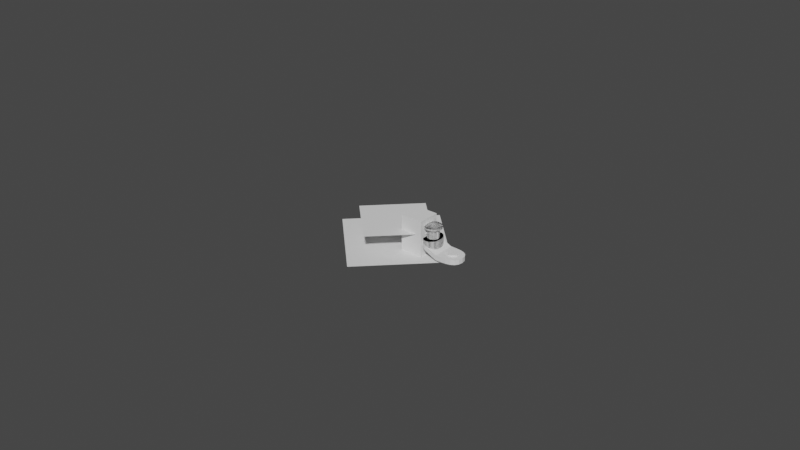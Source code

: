 # Source: stack.blend  (saved by Blender 3.4.6; exported with 4.5.12 LTS)
import bpy
from mathutils import Matrix  # noqa: F401  (used for matrix-valued properties, if any)

bpy.ops.wm.read_factory_settings(use_empty=True)
scene = bpy.context.scene
scene.name = 'Scene'

# ---- collections
col_collection = bpy.data.collections.new('Collection'); scene.collection.children.link(col_collection)

# ---- node groups
ng_auto_smooth = bpy.data.node_groups.new('Auto Smooth', 'GeometryNodeTree')
_s = ng_auto_smooth.interface.new_socket(name='Geometry', in_out='OUTPUT', socket_type='NodeSocketGeometry')
_s = ng_auto_smooth.interface.new_socket(name='Geometry', in_out='INPUT', socket_type='NodeSocketGeometry')
_s = ng_auto_smooth.interface.new_socket(name='Angle', in_out='INPUT', socket_type='NodeSocketFloat')
_s.subtype = 'ANGLE'
_s.min_value = 0.0
_s.max_value = 3.142
ng_auto_smooth.is_modifier = True
_N = ng_auto_smooth.nodes; _L = ng_auto_smooth.links
n0 = _N.new('NodeGroupOutput'); n0.name = 'Group Output'; n0.location = (480, -100)
n1 = _N.new('NodeGroupInput'); n1.name = 'Group Input'; n1.location = (-420, -300)
n2 = _N.new('NodeGroupInput'); n2.name = 'Group Input.001'; n2.location = (-60, -100)
n3 = _N.new('GeometryNodeSetShadeSmooth'); n3.name = 'Set Shade Smooth'; n3.location = (120, -100)
n3.domain = 'EDGE'
n4 = _N.new('GeometryNodeSetShadeSmooth'); n4.name = 'Set Shade Smooth.001'; n4.location = (300, -100)
n5 = _N.new('GeometryNodeInputMeshEdgeAngle'); n5.name = 'Edge Angle'; n5.location = (-420, -220)
n6 = _N.new('GeometryNodeInputEdgeSmooth'); n6.name = 'Is Edge Smooth'; n6.location = (-60, -160)
n7 = _N.new('GeometryNodeInputShadeSmooth'); n7.name = 'Is Face Smooth'; n7.location = (-240, -340)
n8 = _N.new('FunctionNodeBooleanMath'); n8.name = 'Boolean Math'; n8.location = (-60, -220)
n9 = _N.new('FunctionNodeCompare'); n9.name = 'Compare'; n9.location = (-240, -180)
n9.operation = 'LESS_EQUAL'
_L.new(n5.outputs[0], n9.inputs[0])
_L.new(n4.outputs[0], n0.inputs[0])
_L.new(n1.outputs[1], n9.inputs[1])
_L.new(n9.outputs[0], n8.inputs[0])
_L.new(n7.outputs[0], n8.inputs[1])
_L.new(n2.outputs[0], n3.inputs[0])
_L.new(n6.outputs[0], n3.inputs[1])
_L.new(n3.outputs[0], n4.inputs[0])
_L.new(n8.outputs[0], n3.inputs[2])
n0.is_active_output = True

# ---- world
world_world = bpy.data.worlds.new('World'); scene.world = world_world
world_world.use_nodes = True; world_world.node_tree.nodes.clear()
_N = world_world.node_tree.nodes; _L = world_world.node_tree.links
n0 = _N.new('ShaderNodeOutputWorld'); n0.name = 'World Output'; n0.location = (300, 300)
n1 = _N.new('ShaderNodeBackground'); n1.name = 'Background'; n1.location = (10, 300)
n1.inputs[0].default_value = (0.05088, 0.05088, 0.05088, 1.0)
_L.new(n1.outputs[0], n0.inputs[0])
n0.is_active_output = True
world_world.color = (0.05088, 0.05088, 0.05088)
world_world.use_sun_shadow = False
world_world.sun_shadow_jitter_overblur = 0.0

# ---- meshes
me_plane = bpy.data.meshes.new('Plane')
me_plane.from_pydata([(-0.01, -0.01, 0.0), (0.01, -0.01, 0.0), (-0.01, 0.01, 0.0), (0.01, 0.01, 0.0)], [], [(0, 1, 3, 2)])
_uv = me_plane.uv_layers.new(name='UVMap')
_uv.uv.foreach_set('vector', [0.0, 0.0, 1.0, 0.0, 1.0, 1.0, 0.0, 1.0])
me_plane.update()
me_plane_001 = bpy.data.meshes.new('Plane.001')
me_plane_001.from_pydata([(-0.015, -0.015, 0.0), (0.015, -0.015, 0.0), (-0.015, 0.015, 0.0), (0.015, 0.015, 0.0)], [], [(0, 1, 3, 2)])
_uv = me_plane_001.uv_layers.new(name='UVMap')
_uv.uv.foreach_set('vector', [0.0, 0.0, 1.0, 0.0, 1.0, 1.0, 0.0, 1.0])
me_plane_001.update()
me_cylinder_001 = bpy.data.meshes.new('Cylinder.001')
me_cylinder_001.from_pydata([(0.0, 0.0015, -0.001428), (0.0, 0.0015, 0.001428), (0.0002926, 0.001471, -0.001428), (0.0002926, 0.001471, 0.001428), (0.000574, 0.001386, -0.001428), (0.000574, 0.001386, 0.001428), (0.0008334, 0.001247, -0.001428), (0.0008334, 0.001247, 0.001428), (0.001061, 0.001061, -0.001428), (0.001061, 0.001061, 0.001428), (0.001247, 0.0008334, -0.001428), (0.001247, 0.0008334, 0.001428), (0.001386, 0.000574, -0.001428), (0.001386, 0.000574, 0.001428), (0.001471, 0.0002926, -0.001428), (0.001471, 0.0002926, 0.001428), (0.0015, 0.0, -0.001428), (0.0015, 0.0, 0.001428), (0.001471, -0.0002926, -0.001428), (0.001471, -0.0002926, 0.001428), (0.001386, -0.000574, -0.001428), (0.001386, -0.000574, 0.001428), (0.001247, -0.0008334, -0.001428), (0.001247, -0.0008334, 0.001428), (0.001061, -0.001061, -0.001428), (0.001061, -0.001061, 0.001428), (0.0008334, -0.001247, -0.001428), (0.0008334, -0.001247, 0.001428), (0.000574, -0.001386, -0.001428), (0.000574, -0.001386, 0.001428), (0.0002926, -0.001471, -0.001428), (0.0002926, -0.001471, 0.001428), (0.0, -0.0015, -0.001428), (0.0, -0.0015, 0.001428), (-0.0002926, -0.001471, -0.001428), (-0.0002926, -0.001471, 0.001428), (-0.000574, -0.001386, -0.001428), (-0.000574, -0.001386, 0.001428), (-0.0008334, -0.001247, -0.001428), (-0.0008334, -0.001247, 0.001428), (-0.001061, -0.001061, -0.001428), (-0.001061, -0.001061, 0.001428), (-0.001247, -0.0008334, -0.001428), (-0.001247, -0.0008334, 0.001428), (-0.001386, -0.000574, -0.001428), (-0.001386, -0.000574, 0.001428), (-0.001471, -0.0002926, -0.001428), (-0.001471, -0.0002926, 0.001428), (-0.0015, 0.0, -0.001428), (-0.0015, 0.0, 0.001428), (-0.001471, 0.0002926, -0.001428), (-0.001471, 0.0002926, 0.001428), (-0.001386, 0.000574, -0.001428), (-0.001386, 0.000574, 0.001428), (-0.001247, 0.0008334, -0.001428), (-0.001247, 0.0008334, 0.001428), (-0.001061, 0.001061, -0.001428), (-0.001061, 0.001061, 0.001428), (-0.0008334, 0.001247, -0.001428), (-0.0008334, 0.001247, 0.001428), (-0.000574, 0.001386, -0.001428), (-0.000574, 0.001386, 0.001428), (-0.0002926, 0.001471, -0.001428), (-0.0002926, 0.001471, 0.001428)], [], [(0, 1, 3, 2), (2, 3, 5, 4), (4, 5, 7, 6), (6, 7, 9, 8), (8, 9, 11, 10), (10, 11, 13, 12), (12, 13, 15, 14), (14, 15, 17, 16), (16, 17, 19, 18), (18, 19, 21, 20), (20, 21, 23, 22), (22, 23, 25, 24), (24, 25, 27, 26), (26, 27, 29, 28), (28, 29, 31, 30), (30, 31, 33, 32), (32, 33, 35, 34), (34, 35, 37, 36), (36, 37, 39, 38), (38, 39, 41, 40), (40, 41, 43, 42), (42, 43, 45, 44), (44, 45, 47, 46), (46, 47, 49, 48), (48, 49, 51, 50), (50, 51, 53, 52), (52, 53, 55, 54), (54, 55, 57, 56), (56, 57, 59, 58), (58, 59, 61, 60), (3, 1, 63, 61, 59, 57, 55, 53, 51, 49, 47, 45, 43, 41, 39, 37, 35, 33, 31, 29, 27, 25, 23, 21, 19, 17, 15, 13, 11, 9, 7, 5), (60, 61, 63, 62), (62, 63, 1, 0), (0, 2, 4, 6, 8, 10, 12, 14, 16, 18, 20, 22, 24, 26, 28, 30, 32, 34, 36, 38, 40, 42, 44, 46, 48, 50, 52, 54, 56, 58, 60, 62)])
_uv = me_cylinder_001.uv_layers.new(name='UVMap')
_uv.uv.foreach_set('vector', [1.0, 0.5, 1.0, 1.0, 0.9688, 1.0, 0.9688, 0.5, 0.9688, 0.5, 0.9688, 1.0, 0.9375, 1.0, 0.9375, 0.5, 0.9375, 0.5, 0.9375, 1.0, 0.9062, 1.0, 0.9062, 0.5, 0.9062, 0.5, 0.9062, 1.0, 0.875, 1.0, 0.875, 0.5, 0.875, 0.5, 0.875, 1.0, 0.8438, 1.0, 0.8438, 0.5, 0.8438, 0.5, 0.8438, 1.0, 0.8125, 1.0, 0.8125, 0.5, 0.8125, 0.5, 0.8125, 1.0, 0.7812, 1.0, 0.7812, 0.5, 0.7812, 0.5, 0.7812, 1.0, 0.75, 1.0, 0.75, 0.5, 0.75, 0.5, 0.75, 1.0, 0.7188, 1.0, 0.7188, 0.5, 0.7188, 0.5, 0.7188, 1.0, 0.6875, 1.0, 0.6875, 0.5, 0.6875, 0.5, 0.6875, 1.0, 0.6562, 1.0, 0.6562, 0.5, 0.6562, 0.5, 0.6562, 1.0, 0.625, 1.0, 0.625, 0.5, 0.625, 0.5, 0.625, 1.0, 0.5938, 1.0, 0.5938, 0.5, 0.5938, 0.5, 0.5938, 1.0, 0.5625, 1.0, 0.5625, 0.5, 0.5625, 0.5, 0.5625, 1.0, 0.5312, 1.0, 0.5312, 0.5, 0.5312, 0.5, 0.5312, 1.0, 0.5, 1.0, 0.5, 0.5, 0.5, 0.5, 0.5, 1.0, 0.4688, 1.0, 0.4688, 0.5, 0.4688, 0.5, 0.4688, 1.0, 0.4375, 1.0, 0.4375, 0.5, 0.4375, 0.5, 0.4375, 1.0, 0.4062, 1.0, 0.4062, 0.5, 0.4062, 0.5, 0.4062, 1.0, 0.375, 1.0, 0.375, 0.5, 0.375, 0.5, 0.375, 1.0, 0.3438, 1.0, 0.3438, 0.5, 0.3438, 0.5, 0.3438, 1.0, 0.3125, 1.0, 0.3125, 0.5, 0.3125, 0.5, 0.3125, 1.0, 0.2812, 1.0, 0.2812, 0.5, 0.2812, 0.5, 0.2812, 1.0, 0.25, 1.0, 0.25, 0.5, 0.25, 0.5, 0.25, 1.0, 0.2188, 1.0, 0.2188, 0.5, 0.2188, 0.5, 0.2188, 1.0, 0.1875, 1.0, 0.1875, 0.5, 0.1875, 0.5, 0.1875, 1.0, 0.1562, 1.0, 0.1562, 0.5, 0.1562, 0.5, 0.1562, 1.0, 0.125, 1.0, 0.125, 0.5, 0.125, 0.5, 0.125, 1.0, 0.09375, 1.0, 0.09375, 0.5, 0.09375, 0.5, 0.09375, 1.0, 0.0625, 1.0, 0.0625, 0.5, 0.2968, 0.4854, 0.25, 0.49, 0.2032, 0.4854, 0.1582, 0.4717, 0.1167, 0.4496, 0.08029, 0.4197, 0.05045, 0.3833, 0.02827, 0.3418, 0.01461, 0.2968, 0.01, 0.25, 0.01461, 0.2032, 0.02827, 0.1582, 0.05045, 0.1167, 0.08029, 0.08029, 0.1167, 0.05045, 0.1582, 0.02827, 0.2032, 0.01461, 0.25, 0.01, 0.2968, 0.01461, 0.3418, 0.02827, 0.3833, 0.05045, 0.4197, 0.08029, 0.4496, 0.1167, 0.4717, 0.1582, 0.4854, 0.2032, 0.49, 0.25, 0.4854, 0.2968, 0.4717, 0.3418, 0.4496, 0.3833, 0.4197, 0.4197, 0.3833, 0.4496, 0.3418, 0.4717, 0.0625, 0.5, 0.0625, 1.0, 0.03125, 1.0, 0.03125, 0.5, 0.03125, 0.5, 0.03125, 1.0, 0.0, 1.0, 0.0, 0.5, 0.75, 0.49, 0.7968, 0.4854, 0.8418, 0.4717, 0.8833, 0.4496, 0.9197, 0.4197, 0.9496, 0.3833, 0.9717, 0.3418, 0.9854, 0.2968, 0.99, 0.25, 0.9854, 0.2032, 0.9717, 0.1582, 0.9496, 0.1167, 0.9197, 0.08029, 0.8833, 0.05045, 0.8418, 0.02827, 0.7968, 0.01461, 0.75, 0.01, 0.7032, 0.01461, 0.6582, 0.02827, 0.6167, 0.05045, 0.5803, 0.08029, 0.5504, 0.1167, 0.5283, 0.1582, 0.5146, 0.2032, 0.51, 0.25, 0.5146, 0.2968, 0.5283, 0.3418, 0.5504, 0.3833, 0.5803, 0.4197, 0.6167, 0.4496, 0.6582, 0.4717, 0.7032, 0.4854])
me_cylinder_001.update()
me_cylinder_002 = bpy.data.meshes.new('Cylinder.002')
me_cylinder_002.from_pydata([(0.0, 0.00135, 0.001682), (0.0, 0.001866, 0.007488), (0.0002634, 0.001324, 0.001682), (0.0003641, 0.00183, 0.007488), (0.0005166, 0.001247, 0.001682), (0.0007142, 0.001724, 0.007488), (0.00075, 0.001122, 0.001682), (0.001037, 0.001552, 0.007488), (0.0009546, 0.0009546, 0.001682), (0.00132, 0.00132, 0.007488), (0.001122, 0.00075, 0.001682), (0.001552, 0.001037, 0.007488), (0.001247, 0.0005166, 0.001682), (0.001724, 0.0007142, 0.007488), (0.001324, 0.0002634, 0.001682), (0.00183, 0.0003641, 0.007488), (0.00135, 0.0, 0.001682), (0.001866, 0.0, 0.007488), (0.001324, -0.0002634, 0.001682), (0.00183, -0.0003641, 0.007488), (0.001247, -0.0005166, 0.001682), (0.001724, -0.0007142, 0.007488), (0.001122, -0.00075, 0.001682), (0.001552, -0.001037, 0.007488), (0.0009546, -0.0009546, 0.00177), (0.00132, -0.00132, 0.007488), (0.00075, -0.001122, 0.001885), (0.001037, -0.001552, 0.007488), (0.0005166, -0.001247, 0.002007), (0.0007142, -0.001724, 0.007488), (0.0002634, -0.001324, 0.002135), (0.0003641, -0.00183, 0.007488), (0.0, -0.00135, 0.002264), (0.0, -0.001866, 0.007488), (-0.0002634, -0.001324, 0.00239), (-0.0003641, -0.00183, 0.007488), (-0.0005166, -0.001247, 0.002504), (-0.0007142, -0.001724, 0.007488), (-0.00075, -0.001122, 0.002589), (-0.001037, -0.001552, 0.007488), (-0.0009546, -0.0009546, 0.002622), (-0.00132, -0.00132, 0.007488), (-0.001122, -0.00075, 0.002589), (-0.001552, -0.001037, 0.007488), (-0.001247, -0.0005166, 0.002504), (-0.001724, -0.0007142, 0.007488), (-0.001324, -0.0002634, 0.00239), (-0.00183, -0.0003641, 0.007488), (-0.00135, 0.0, 0.002264), (-0.001866, 0.0, 0.007488), (-0.001324, 0.0002634, 0.002135), (-0.00183, 0.0003641, 0.007488), (-0.001247, 0.0005166, 0.002007), (-0.001724, 0.0007142, 0.007488), (-0.001122, 0.00075, 0.001885), (-0.001552, 0.001037, 0.007488), (-0.0009546, 0.0009546, 0.00177), (-0.00132, 0.00132, 0.007488), (-0.00075, 0.001122, 0.001682), (-0.001037, 0.001552, 0.007488), (-0.0005166, 0.001247, 0.001682), (-0.0007142, 0.001724, 0.007488), (-0.0002634, 0.001324, 0.001682), (-0.0003641, 0.00183, 0.007488), (0.0, 0.001866, 0.004488), (0.0003641, 0.00183, 0.004488), (0.0007142, 0.001724, 0.004488), (0.001037, 0.001552, 0.004488), (0.00132, 0.00132, 0.004488), (0.001552, 0.001037, 0.004488), (0.001724, 0.0007142, 0.004488), (0.00183, 0.0003641, 0.004488), (0.001866, 0.0, 0.004488), (0.00183, -0.0003641, 0.004488), (0.001724, -0.0007142, 0.004488), (0.001552, -0.001037, 0.004488), (0.00132, -0.00132, 0.004488), (0.001037, -0.001552, 0.004488), (0.0007142, -0.001724, 0.004488), (0.0003641, -0.00183, 0.004488), (0.0, -0.001866, 0.004488), (-0.0003641, -0.00183, 0.004488), (-0.0007142, -0.001724, 0.004488), (-0.001037, -0.001552, 0.004488), (-0.00132, -0.00132, 0.004488), (-0.001552, -0.001037, 0.004488), (-0.001724, -0.0007142, 0.004488), (-0.00183, -0.0003641, 0.004488), (-0.001866, 0.0, 0.004488), (-0.00183, 0.0003641, 0.004488), (-0.001724, 0.0007142, 0.004488), (-0.001552, 0.001037, 0.004488), (-0.00132, 0.00132, 0.004488), (-0.001037, 0.001552, 0.004488), (-0.0007142, 0.001724, 0.004488), (-0.0003641, 0.00183, 0.004488), (-0.0004643, 0.003032, 0.001682), (0.0001362, 0.002883, 0.001682), (0.0001362, 0.002883, 0.004488), (0.0007314, 0.002624, 0.001682), (0.0007314, 0.002624, 0.004488), (0.001299, 0.002263, 0.001682), (0.001299, 0.002263, 0.004488), (0.001816, 0.001816, 0.001682), (0.001816, 0.001816, 0.004488), (0.002263, 0.001299, 0.001682), (0.002263, 0.001299, 0.004488), (0.002624, 0.0007314, 0.001682), (0.002624, 0.0007314, 0.004488), (0.002883, 0.0001362, 0.001682), (0.002883, 0.0001362, 0.004488), (0.003032, -0.0004643, 0.001682), (0.003032, -0.0004643, 0.004488), (0.003065, -0.001047, 0.001682), (0.003065, -0.001047, 0.004488), (0.002979, -0.001589, 0.001682), (0.002979, -0.001589, 0.004488), (0.002779, -0.002071, 0.001682), (0.002779, -0.002071, 0.004488), (0.002472, -0.002472, 0.001682), (0.002472, -0.002472, 0.004488), (0.002071, -0.002779, 0.001682), (0.002071, -0.002779, 0.004488), (0.001589, -0.002979, 0.001845), (0.001589, -0.002979, 0.004488), (0.001047, -0.003065, 0.002021), (0.001047, -0.003065, 0.004488), (0.0004643, -0.003032, 0.002207), (0.0004643, -0.003032, 0.004488), (-0.0001362, -0.002883, 0.002401), (-0.0001362, -0.002883, 0.004488), (-0.0007314, -0.002624, 0.002601), (-0.0007314, -0.002624, 0.004488), (-0.001299, -0.002263, 0.002805), (-0.001299, -0.002263, 0.004488), (-0.001816, -0.001816, 0.003011), (-0.001816, -0.001816, 0.004488), (-0.002263, -0.001299, 0.002805), (-0.002263, -0.001299, 0.004488), (-0.002624, -0.0007314, 0.002601), (-0.002624, -0.0007314, 0.004488), (-0.002883, -0.0001362, 0.002401), (-0.002883, -0.0001362, 0.004488), (-0.003032, 0.0004643, 0.002207), (-0.003032, 0.0004643, 0.004488), (-0.003065, 0.001047, 0.002021), (-0.003065, 0.001047, 0.004488), (-0.002979, 0.001589, 0.001845), (-0.002979, 0.001589, 0.004488), (-0.002779, 0.002071, 0.001682), (-0.002779, 0.002071, 0.004488), (-0.002472, 0.002472, 0.001682), (-0.002472, 0.002472, 0.004488), (-0.002071, 0.002779, 0.001682), (-0.002071, 0.002779, 0.004488), (-0.001589, 0.002979, 0.001682), (-0.001589, 0.002979, 0.004488), (-0.001047, 0.003065, 0.001682), (-0.001047, 0.003065, 0.004488), (-0.0004643, 0.003032, 0.004488), (0.0, 0.0, 0.00896), (0.0005216, 0.002622, 0.007488), (0.0, 0.002674, 0.007488), (0.001023, 0.00247, 0.007488), (0.001485, 0.002223, 0.007488), (0.00189, 0.00189, 0.007488), (0.002223, 0.001485, 0.007488), (0.00247, 0.001023, 0.007488), (0.002622, 0.0005216, 0.007488), (0.002674, 0.0, 0.007488), (0.002622, -0.0005216, 0.007488), (0.00247, -0.001023, 0.007488), (0.002223, -0.001485, 0.007488), (0.00189, -0.00189, 0.007488), (0.001485, -0.002223, 0.007488), (0.001023, -0.00247, 0.007488), (0.0005216, -0.002622, 0.007488), (0.0, -0.002674, 0.007488), (-0.0005216, -0.002622, 0.007488), (-0.001023, -0.00247, 0.007488), (-0.001485, -0.002223, 0.007488), (-0.00189, -0.00189, 0.007488), (-0.002223, -0.001485, 0.007488), (-0.00247, -0.001023, 0.007488), (-0.002622, -0.0005216, 0.007488), (-0.002674, 0.0, 0.007488), (-0.002622, 0.0005216, 0.007488), (-0.00247, 0.001023, 0.007488), (-0.002223, 0.001485, 0.007488), (-0.00189, 0.00189, 0.007488), (-0.001485, 0.002223, 0.007488), (-0.001023, 0.00247, 0.007488), (-0.0005216, 0.002622, 0.007488), (0.0005216, 0.002622, 0.008119), (-1.25e-10, 0.002674, 0.008119), (0.001023, 0.00247, 0.008119), (0.001485, 0.002223, 0.008119), (0.00189, 0.00189, 0.008119), (0.002223, 0.001485, 0.008119), (0.00247, 0.001023, 0.008119), (0.002622, 0.0005216, 0.008119), (0.002674, 0.0, 0.008119), (0.002622, -0.0005216, 0.008119), (0.00247, -0.001023, 0.008119), (0.002223, -0.001485, 0.008119), (0.00189, -0.00189, 0.008119), (0.001485, -0.002223, 0.008119), (0.001023, -0.00247, 0.008119), (0.0005216, -0.002622, 0.008119), (-1.25e-10, -0.002674, 0.008119), (-0.0005216, -0.002622, 0.008119), (-0.001023, -0.00247, 0.008119), (-0.001485, -0.002223, 0.008119), (-0.00189, -0.00189, 0.008119), (-0.002223, -0.001485, 0.008119), (-0.00247, -0.001023, 0.008119), (-0.002622, -0.0005216, 0.008119), (-0.002674, 0.0, 0.008119), (-0.002622, 0.0005216, 0.008119), (-0.00247, 0.001023, 0.008119), (-0.002223, 0.001485, 0.008119), (-0.00189, 0.00189, 0.008119), (-0.001485, 0.002223, 0.008119), (-0.001023, 0.00247, 0.008119), (-0.0005216, 0.002622, 0.008119)], [], [(64, 1, 3, 65), (65, 3, 5, 66), (66, 5, 7, 67), (67, 7, 9, 68), (68, 9, 11, 69), (69, 11, 13, 70), (70, 13, 15, 71), (71, 15, 17, 72), (72, 17, 19, 73), (73, 19, 21, 74), (74, 21, 23, 75), (75, 23, 25, 76), (76, 25, 27, 77), (77, 27, 29, 78), (78, 29, 31, 79), (79, 31, 33, 80), (80, 33, 35, 81), (81, 35, 37, 82), (82, 37, 39, 83), (83, 39, 41, 84), (84, 41, 43, 85), (85, 43, 45, 86), (86, 45, 47, 87), (87, 47, 49, 88), (88, 49, 51, 89), (89, 51, 53, 90), (90, 53, 55, 91), (91, 55, 57, 92), (92, 57, 59, 93), (93, 59, 61, 94), (160, 209, 208), (94, 61, 63, 95), (95, 63, 1, 64), (0, 2, 4, 6, 8, 10, 12, 14, 16, 18, 20, 22, 24, 26, 28, 30, 32, 34, 36, 38, 40, 42, 44, 46, 48, 50, 52, 54, 56, 58, 60, 62), (44, 42, 137, 139), (81, 82, 132, 130), (26, 24, 119, 121), (82, 83, 134, 132), (8, 6, 101, 103), (60, 58, 153, 155), (83, 84, 136, 134), (42, 40, 135, 137), (84, 85, 138, 136), (24, 22, 117, 119), (6, 4, 99, 101), (85, 86, 140, 138), (58, 56, 151, 153), (86, 87, 142, 140), (40, 38, 133, 135), (87, 88, 144, 142), (22, 20, 115, 117), (88, 89, 146, 144), (4, 2, 97, 99), (56, 54, 149, 151), (89, 90, 148, 146), (38, 36, 131, 133), (90, 91, 150, 148), (20, 18, 113, 115), (64, 65, 98, 159), (91, 92, 152, 150), (65, 66, 100, 98), (54, 52, 147, 149), (92, 93, 154, 152), (2, 0, 96, 97), (66, 67, 102, 100), (36, 34, 129, 131), (157, 158, 159, 96), (155, 156, 158, 157), (153, 154, 156, 155), (151, 152, 154, 153), (149, 150, 152, 151), (147, 148, 150, 149), (145, 146, 148, 147), (143, 144, 146, 145), (141, 142, 144, 143), (139, 140, 142, 141), (137, 138, 140, 139), (135, 136, 138, 137), (133, 134, 136, 135), (131, 132, 134, 133), (129, 130, 132, 131), (127, 128, 130, 129), (125, 126, 128, 127), (123, 124, 126, 125), (121, 122, 124, 123), (119, 120, 122, 121), (117, 118, 120, 119), (115, 116, 118, 117), (113, 114, 116, 115), (111, 112, 114, 113), (109, 110, 112, 111), (107, 108, 110, 109), (105, 106, 108, 107), (103, 104, 106, 105), (101, 102, 104, 103), (99, 100, 102, 101), (97, 98, 100, 99), (96, 159, 98, 97), (80, 81, 130, 128), (62, 60, 155, 157), (10, 8, 103, 105), (79, 80, 128, 126), (28, 26, 121, 123), (78, 79, 126, 124), (46, 44, 139, 141), (77, 78, 124, 122), (0, 62, 157, 96), (76, 77, 122, 120), (12, 10, 105, 107), (30, 28, 123, 125), (75, 76, 120, 118), (48, 46, 141, 143), (74, 75, 118, 116), (73, 74, 116, 114), (14, 12, 107, 109), (32, 30, 125, 127), (72, 73, 114, 112), (50, 48, 143, 145), (71, 72, 112, 110), (70, 71, 110, 108), (16, 14, 109, 111), (34, 32, 127, 129), (69, 70, 108, 106), (95, 64, 159, 158), (52, 50, 145, 147), (68, 69, 106, 104), (94, 95, 158, 156), (67, 68, 104, 102), (18, 16, 111, 113), (93, 94, 156, 154), (11, 9, 165, 166), (160, 208, 207), (63, 61, 191, 192), (160, 207, 206), (45, 43, 182, 183), (27, 25, 173, 174), (160, 206, 205), (9, 7, 164, 165), (160, 205, 204), (61, 59, 190, 191), (160, 204, 203), (43, 41, 181, 182), (160, 203, 202), (25, 23, 172, 173), (7, 5, 163, 164), (160, 202, 201), (59, 57, 189, 190), (160, 201, 200), (41, 39, 180, 181), (160, 200, 199), (23, 21, 171, 172), (5, 3, 161, 163), (160, 199, 198), (160, 194, 224), (57, 55, 188, 189), (160, 198, 197), (39, 37, 179, 180), (160, 224, 223), (160, 197, 196), (21, 19, 170, 171), (160, 223, 222), (165, 164, 196, 197), (174, 173, 205, 206), (183, 182, 214, 215), (192, 191, 223, 224), (170, 169, 201, 202), (179, 178, 210, 211), (188, 187, 219, 220), (166, 165, 197, 198), (175, 174, 206, 207), (184, 183, 215, 216), (161, 162, 194, 193), (162, 192, 224, 194), (171, 170, 202, 203), (180, 179, 211, 212), (189, 188, 220, 221), (167, 166, 198, 199), (176, 175, 207, 208), (185, 184, 216, 217), (163, 161, 193, 195), (172, 171, 203, 204), (181, 180, 212, 213), (190, 189, 221, 222), (168, 167, 199, 200), (177, 176, 208, 209), (186, 185, 217, 218), (164, 163, 195, 196), (173, 172, 204, 205), (182, 181, 213, 214), (191, 190, 222, 223), (169, 168, 200, 201), (178, 177, 209, 210), (187, 186, 218, 219), (29, 27, 174, 175), (47, 45, 183, 184), (160, 210, 209), (1, 63, 192, 162), (160, 211, 210), (13, 11, 166, 167), (31, 29, 175, 176), (160, 212, 211), (49, 47, 184, 185), (160, 213, 212), (160, 214, 213), (15, 13, 167, 168), (160, 215, 214), (33, 31, 176, 177), (51, 49, 185, 186), (160, 216, 215), (160, 217, 216), (17, 15, 168, 169), (160, 218, 217), (35, 33, 177, 178), (53, 51, 186, 187), (160, 219, 218), (160, 220, 219), (160, 193, 194), (19, 17, 169, 170), (160, 221, 220), (37, 35, 178, 179), (160, 195, 193), (3, 1, 162, 161), (55, 53, 187, 188), (160, 222, 221), (160, 196, 195)])
_uv = me_cylinder_002.uv_layers.new(name='UVMap')
_uv.uv.foreach_set('vector', [1.0, 0.75, 1.0, 0.75, 0.9688, 0.75, 0.9688, 0.75, 0.9688, 0.75, 0.9688, 0.75, 0.9375, 0.75, 0.9375, 0.75, 0.9375, 0.75, 0.9375, 0.75, 0.9062, 0.75, 0.9062, 0.75, 0.9062, 0.75, 0.9062, 0.75, 0.875, 0.75, 0.875, 0.75, 0.875, 0.75, 0.875, 0.75, 0.8438, 0.75, 0.8438, 0.75, 0.8438, 0.75, 0.8438, 0.75, 0.8125, 0.75, 0.8125, 0.75, 0.8125, 0.75, 0.8125, 0.75, 0.7813, 0.75, 0.7812, 0.75, 0.7812, 0.75, 0.7813, 0.75, 0.75, 0.75, 0.75, 0.75, 0.75, 0.75, 0.75, 0.75, 0.7188, 0.75, 0.7188, 0.75, 0.7188, 0.75, 0.7188, 0.75, 0.6875, 0.75, 0.6875, 0.75, 0.6875, 0.75, 0.6875, 0.75, 0.6562, 0.75, 0.6562, 0.75, 0.6562, 0.75, 0.6562, 0.75, 0.625, 0.75, 0.625, 0.75, 0.625, 0.75, 0.625, 0.75, 0.5938, 0.75, 0.5938, 0.75, 0.5938, 0.75, 0.5938, 0.75, 0.5625, 0.75, 0.5625, 0.75, 0.5625, 0.75, 0.5625, 0.75, 0.5312, 0.75, 0.5312, 0.75, 0.5312, 0.75, 0.5312, 0.75, 0.5, 0.75, 0.5, 0.75, 0.5, 0.75, 0.5, 0.75, 0.4688, 0.75, 0.4688, 0.75, 0.4688, 0.75, 0.4688, 0.75, 0.4375, 0.75, 0.4375, 0.75, 0.4375, 0.75, 0.4375, 0.75, 0.4062, 0.75, 0.4062, 0.75, 0.4062, 0.75, 0.4062, 0.75, 0.375, 0.75, 0.375, 0.75, 0.375, 0.75, 0.375, 0.75, 0.3438, 0.75, 0.3438, 0.75, 0.3438, 0.75, 0.3438, 0.75, 0.3125, 0.75, 0.3125, 0.75, 0.3125, 0.75, 0.3125, 0.75, 0.2812, 0.75, 0.2812, 0.75, 0.2812, 0.75, 0.2812, 0.75, 0.25, 0.75, 0.25, 0.75, 0.25, 0.75, 0.25, 0.75, 0.2188, 0.75, 0.2188, 0.75, 0.2188, 0.75, 0.2188, 0.75, 0.1875, 0.75, 0.1875, 0.75, 0.1875, 0.75, 0.1875, 0.75, 0.1562, 0.75, 0.1562, 0.75, 0.1562, 0.75, 0.1562, 0.75, 0.125, 0.75, 0.125, 0.75, 0.125, 0.75, 0.125, 0.75, 0.09375, 0.75, 0.09375, 0.75, 0.09375, 0.75, 0.09375, 0.75, 0.0625, 0.75, 0.0625, 0.75, 0.25, 0.01, 0.25, 0.01, 0.2968, 0.01461, 0.0625, 0.75, 0.0625, 0.75, 0.03125, 0.75, 0.03125, 0.75, 0.03125, 0.75, 0.03125, 0.75, 0.0, 0.75, 0.0, 0.75, 0.75, 0.49, 0.7968, 0.4854, 0.8418, 0.4717, 0.8833, 0.4496, 0.9197, 0.4197, 0.9496, 0.3833, 0.9717, 0.3418, 0.9854, 0.2968, 0.99, 0.25, 0.9854, 0.2032, 0.9717, 0.1582, 0.9496, 0.1167, 0.9197, 0.08029, 0.8833, 0.05045, 0.8418, 0.02827, 0.7968, 0.01461, 0.75, 0.01, 0.7032, 0.01461, 0.6582, 0.02827, 0.6167, 0.05045, 0.5803, 0.08029, 0.5504, 0.1167, 0.5283, 0.1582, 0.5146, 0.2032, 0.51, 0.25, 0.5146, 0.2968, 0.5283, 0.3418, 0.5504, 0.3833, 0.5803, 0.4197, 0.6167, 0.4496, 0.6582, 0.4717, 0.7032, 0.4854, 0.5283, 0.1582, 0.5504, 0.1167, 0.5504, 0.1167, 0.5283, 0.1582, 0.4688, 0.75, 0.4375, 0.75, 0.4375, 0.75, 0.4688, 0.75, 0.8833, 0.05045, 0.9197, 0.08029, 0.9197, 0.08029, 0.8833, 0.05045, 0.4375, 0.75, 0.4062, 0.75, 0.4062, 0.75, 0.4375, 0.75, 0.9197, 0.4197, 0.8833, 0.4496, 0.8833, 0.4496, 0.9197, 0.4197, 0.6582, 0.4717, 0.6167, 0.4496, 0.6167, 0.4496, 0.6582, 0.4717, 0.4062, 0.75, 0.375, 0.75, 0.375, 0.75, 0.4062, 0.75, 0.5504, 0.1167, 0.5803, 0.08029, 0.5803, 0.08029, 0.5504, 0.1167, 0.375, 0.75, 0.3438, 0.75, 0.3438, 0.75, 0.375, 0.75, 0.9197, 0.08029, 0.9496, 0.1167, 0.9496, 0.1167, 0.9197, 0.08029, 0.8833, 0.4496, 0.8418, 0.4717, 0.8418, 0.4717, 0.8833, 0.4496, 0.3438, 0.75, 0.3125, 0.75, 0.3125, 0.75, 0.3438, 0.75, 0.6167, 0.4496, 0.5803, 0.4197, 0.5803, 0.4197, 0.6167, 0.4496, 0.3125, 0.75, 0.2812, 0.75, 0.2812, 0.75, 0.3125, 0.75, 0.5803, 0.08029, 0.6167, 0.05045, 0.6167, 0.05045, 0.5803, 0.08029, 0.2812, 0.75, 0.25, 0.75, 0.25, 0.75, 0.2812, 0.75, 0.9496, 0.1167, 0.9717, 0.1582, 0.9717, 0.1582, 0.9496, 0.1167, 0.25, 0.75, 0.2188, 0.75, 0.2188, 0.75, 0.25, 0.75, 0.8418, 0.4717, 0.7968, 0.4854, 0.7968, 0.4854, 0.8418, 0.4717, 0.5803, 0.4197, 0.5504, 0.3833, 0.5504, 0.3833, 0.5803, 0.4197, 0.2188, 0.75, 0.1875, 0.75, 0.1875, 0.75, 0.2188, 0.75, 0.6167, 0.05045, 0.6582, 0.02827, 0.6582, 0.02827, 0.6167, 0.05045, 0.1875, 0.75, 0.1562, 0.75, 0.1562, 0.75, 0.1875, 0.75, 0.9717, 0.1582, 0.9854, 0.2032, 0.9854, 0.2032, 0.9717, 0.1582, 1.0, 0.75, 0.9688, 0.75, 0.9688, 0.75, 1.0, 0.75, 0.1562, 0.75, 0.125, 0.75, 0.125, 0.75, 0.1562, 0.75, 0.9688, 0.75, 0.9375, 0.75, 0.9375, 0.75, 0.9688, 0.75, 0.5504, 0.3833, 0.5283, 0.3418, 0.5283, 0.3418, 0.5504, 0.3833, 0.125, 0.75, 0.09375, 0.75, 0.09375, 0.75, 0.125, 0.75, 0.7968, 0.4854, 0.75, 0.49, 0.75, 0.49, 0.7968, 0.4854, 0.9375, 0.75, 0.9062, 0.75, 0.9062, 0.75, 0.9375, 0.75, 0.6582, 0.02827, 0.7032, 0.01461, 0.7032, 0.01461, 0.6582, 0.02827, 0.03125, 0.5, 0.03125, 0.75, 0.0, 0.75, 0.0, 0.5, 0.0625, 0.5, 0.0625, 0.75, 0.03125, 0.75, 0.03125, 0.5, 0.09375, 0.5, 0.09375, 0.75, 0.0625, 0.75, 0.0625, 0.5, 0.125, 0.5, 0.125, 0.75, 0.09375, 0.75, 0.09375, 0.5, 0.1562, 0.5, 0.1562, 0.75, 0.125, 0.75, 0.125, 0.5, 0.1875, 0.5, 0.1875, 0.75, 0.1562, 0.75, 0.1562, 0.5, 0.2188, 0.5, 0.2188, 0.75, 0.1875, 0.75, 0.1875, 0.5, 0.25, 0.5, 0.25, 0.75, 0.2188, 0.75, 0.2188, 0.5, 0.2812, 0.5, 0.2812, 0.75, 0.25, 0.75, 0.25, 0.5, 0.3125, 0.5, 0.3125, 0.75, 0.2812, 0.75, 0.2812, 0.5, 0.3438, 0.5, 0.3438, 0.75, 0.3125, 0.75, 0.3125, 0.5, 0.375, 0.5, 0.375, 0.75, 0.3438, 0.75, 0.3438, 0.5, 0.4062, 0.5, 0.4062, 0.75, 0.375, 0.75, 0.375, 0.5, 0.4375, 0.5, 0.4375, 0.75, 0.4062, 0.75, 0.4062, 0.5, 0.4688, 0.5, 0.4688, 0.75, 0.4375, 0.75, 0.4375, 0.5, 0.5, 0.5, 0.5, 0.75, 0.4688, 0.75, 0.4688, 0.5, 0.5312, 0.5, 0.5312, 0.75, 0.5, 0.75, 0.5, 0.5, 0.5625, 0.5, 0.5625, 0.75, 0.5312, 0.75, 0.5312, 0.5, 0.5938, 0.5, 0.5938, 0.75, 0.5625, 0.75, 0.5625, 0.5, 0.625, 0.5, 0.625, 0.75, 0.5938, 0.75, 0.5938, 0.5, 0.6562, 0.5, 0.6562, 0.75, 0.625, 0.75, 0.625, 0.5, 0.6875, 0.5, 0.6875, 0.75, 0.6562, 0.75, 0.6562, 0.5, 0.7188, 0.5, 0.7188, 0.75, 0.6875, 0.75, 0.6875, 0.5, 0.75, 0.5, 0.75, 0.75, 0.7188, 0.75, 0.7188, 0.5, 0.7812, 0.5, 0.7812, 0.75, 0.75, 0.75, 0.75, 0.5, 0.8125, 0.5, 0.8125, 0.75, 0.7812, 0.75, 0.7812, 0.5, 0.8438, 0.5, 0.8438, 0.75, 0.8125, 0.75, 0.8125, 0.5, 0.875, 0.5, 0.875, 0.75, 0.8438, 0.75, 0.8438, 0.5, 0.9062, 0.5, 0.9062, 0.75, 0.875, 0.75, 0.875, 0.5, 0.9375, 0.5, 0.9375, 0.75, 0.9062, 0.75, 0.9062, 0.5, 0.9688, 0.5, 0.9688, 0.75, 0.9375, 0.75, 0.9375, 0.5, 1.0, 0.5, 1.0, 0.75, 0.9688, 0.75, 0.9688, 0.5, 0.5, 0.75, 0.4688, 0.75, 0.4688, 0.75, 0.5, 0.75, 0.7032, 0.4854, 0.6582, 0.4717, 0.6582, 0.4717, 0.7032, 0.4854, 0.9496, 0.3833, 0.9197, 0.4197, 0.9197, 0.4197, 0.9496, 0.3833, 0.5312, 0.75, 0.5, 0.75, 0.5, 0.75, 0.5312, 0.75, 0.8418, 0.02827, 0.8833, 0.05045, 0.8833, 0.05045, 0.8418, 0.02827, 0.5625, 0.75, 0.5312, 0.75, 0.5312, 0.75, 0.5625, 0.75, 0.5146, 0.2032, 0.5283, 0.1582, 0.5283, 0.1582, 0.5146, 0.2032, 0.5938, 0.75, 0.5625, 0.75, 0.5625, 0.75, 0.5938, 0.75, 0.75, 0.49, 0.7032, 0.4854, 0.7032, 0.4854, 0.75, 0.49, 0.625, 0.75, 0.5938, 0.75, 0.5938, 0.75, 0.625, 0.75, 0.9717, 0.3418, 0.9496, 0.3833, 0.9496, 0.3833, 0.9717, 0.3418, 0.7968, 0.01461, 0.8418, 0.02827, 0.8418, 0.02827, 0.7968, 0.01461, 0.6562, 0.75, 0.625, 0.75, 0.625, 0.75, 0.6562, 0.75, 0.51, 0.25, 0.5146, 0.2032, 0.5146, 0.2032, 0.51, 0.25, 0.6875, 0.75, 0.6562, 0.75, 0.6562, 0.75, 0.6875, 0.75, 0.7188, 0.75, 0.6875, 0.75, 0.6875, 0.75, 0.7188, 0.75, 0.9854, 0.2968, 0.9717, 0.3418, 0.9717, 0.3418, 0.9854, 0.2968, 0.75, 0.01, 0.7968, 0.01461, 0.7968, 0.01461, 0.75, 0.01, 0.75, 0.75, 0.7188, 0.75, 0.7188, 0.75, 0.75, 0.75, 0.5146, 0.2968, 0.51, 0.25, 0.51, 0.25, 0.5146, 0.2968, 0.7812, 0.75, 0.75, 0.75, 0.75, 0.75, 0.7812, 0.75, 0.8125, 0.75, 0.7812, 0.75, 0.7812, 0.75, 0.8125, 0.75, 0.99, 0.25, 0.9854, 0.2968, 0.9854, 0.2968, 0.99, 0.25, 0.7032, 0.01461, 0.75, 0.01, 0.75, 0.01, 0.7032, 0.01461, 0.8438, 0.75, 0.8125, 0.75, 0.8125, 0.75, 0.8438, 0.75, 0.03125, 0.75, 0.0, 0.75, 0.0, 0.75, 0.03125, 0.75, 0.5283, 0.3418, 0.5146, 0.2968, 0.5146, 0.2968, 0.5283, 0.3418, 0.875, 0.75, 0.8438, 0.75, 0.8438, 0.75, 0.875, 0.75, 0.0625, 0.75, 0.03125, 0.75, 0.03125, 0.75, 0.0625, 0.75, 0.9062, 0.75, 0.875, 0.75, 0.875, 0.75, 0.9062, 0.75, 0.9854, 0.2032, 0.99, 0.25, 0.99, 0.25, 0.9854, 0.2032, 0.09375, 0.75, 0.0625, 0.75, 0.0625, 0.75, 0.09375, 0.75, 0.8438, 0.75, 0.875, 0.75, 0.875, 0.75, 0.8438, 0.75, 0.2968, 0.01461, 0.2968, 0.01461, 0.3418, 0.02827, 0.03125, 0.75, 0.0625, 0.75, 0.0625, 0.75, 0.03125, 0.75, 0.3418, 0.02827, 0.3418, 0.02827, 0.3833, 0.05045, 0.3125, 0.75, 0.3438, 0.75, 0.3438, 0.75, 0.3125, 0.75, 0.5938, 0.75, 0.625, 0.75, 0.625, 0.75, 0.5938, 0.75, 0.3833, 0.05045, 0.3833, 0.05045, 0.4197, 0.08029, 0.875, 0.75, 0.9062, 0.75, 0.9062, 0.75, 0.875, 0.75, 0.4197, 0.08029, 0.4197, 0.08029, 0.4496, 0.1167, 0.0625, 0.75, 0.09375, 0.75, 0.09375, 0.75, 0.0625, 0.75, 0.4496, 0.1167, 0.4496, 0.1167, 0.4717, 0.1582, 0.3438, 0.75, 0.375, 0.75, 0.375, 0.75, 0.3438, 0.75, 0.4717, 0.1582, 0.4717, 0.1582, 0.4854, 0.2032, 0.625, 0.75, 0.6562, 0.75, 0.6562, 0.75, 0.625, 0.75, 0.9062, 0.75, 0.9375, 0.75, 0.9375, 0.75, 0.9062, 0.75, 0.4854, 0.2032, 0.4854, 0.2032, 0.49, 0.25, 0.09375, 0.75, 0.125, 0.75, 0.125, 0.75, 0.09375, 0.75, 0.49, 0.25, 0.49, 0.25, 0.4854, 0.2968, 0.375, 0.75, 0.4062, 0.75, 0.4062, 0.75, 0.375, 0.75, 0.4854, 0.2968, 0.4854, 0.2968, 0.4717, 0.3418, 0.6562, 0.75, 0.6875, 0.75, 0.6875, 0.75, 0.6562, 0.75, 0.9375, 0.75, 0.9688, 0.75, 0.9688, 0.75, 0.9375, 0.75, 0.4717, 0.3418, 0.4717, 0.3418, 0.4496, 0.3833, 0.25, 0.49, 0.25, 0.49, 0.2032, 0.4854, 0.125, 0.75, 0.1562, 0.75, 0.1562, 0.75, 0.125, 0.75, 0.4496, 0.3833, 0.4496, 0.3833, 0.4197, 0.4197, 0.4062, 0.75, 0.4375, 0.75, 0.4375, 0.75, 0.4062, 0.75, 0.2032, 0.4854, 0.2032, 0.4854, 0.1582, 0.4717, 0.4197, 0.4197, 0.4197, 0.4197, 0.3833, 0.4496, 0.6875, 0.75, 0.7188, 0.75, 0.7188, 0.75, 0.6875, 0.75, 0.1582, 0.4717, 0.1582, 0.4717, 0.1167, 0.4496, 0.875, 0.75, 0.9062, 0.75, 0.9062, 0.75, 0.875, 0.75, 0.5938, 0.75, 0.625, 0.75, 0.625, 0.75, 0.5938, 0.75, 0.3125, 0.75, 0.3438, 0.75, 0.3438, 0.75, 0.3125, 0.75, 0.03125, 0.75, 0.0625, 0.75, 0.0625, 0.75, 0.03125, 0.75, 0.7188, 0.75, 0.75, 0.75, 0.75, 0.75, 0.7188, 0.75, 0.4375, 0.75, 0.4688, 0.75, 0.4688, 0.75, 0.4375, 0.75, 0.1562, 0.75, 0.1875, 0.75, 0.1875, 0.75, 0.1562, 0.75, 0.8438, 0.75, 0.875, 0.75, 0.875, 0.75, 0.8438, 0.75, 0.5625, 0.75, 0.5938, 0.75, 0.5938, 0.75, 0.5625, 0.75, 0.2812, 0.75, 0.3125, 0.75, 0.3125, 0.75, 0.2812, 0.75, 0.9688, 0.75, 1.0, 0.75, 1.0, 0.75, 0.9688, 0.75, 0.0, 0.75, 0.03125, 0.75, 0.03125, 0.75, 0.0, 0.75, 0.6875, 0.75, 0.7188, 0.75, 0.7188, 0.75, 0.6875, 0.75, 0.4062, 0.75, 0.4375, 0.75, 0.4375, 0.75, 0.4062, 0.75, 0.125, 0.75, 0.1562, 0.75, 0.1562, 0.75, 0.125, 0.75, 0.8125, 0.75, 0.8438, 0.75, 0.8438, 0.75, 0.8125, 0.75, 0.5312, 0.75, 0.5625, 0.75, 0.5625, 0.75, 0.5312, 0.75, 0.25, 0.75, 0.2812, 0.75, 0.2812, 0.75, 0.25, 0.75, 0.9375, 0.75, 0.9688, 0.75, 0.9688, 0.75, 0.9375, 0.75, 0.6562, 0.75, 0.6875, 0.75, 0.6875, 0.75, 0.6562, 0.75, 0.375, 0.75, 0.4062, 0.75, 0.4062, 0.75, 0.375, 0.75, 0.09375, 0.75, 0.125, 0.75, 0.125, 0.75, 0.09375, 0.75, 0.7813, 0.75, 0.8125, 0.75, 0.8125, 0.75, 0.7813, 0.75, 0.5, 0.75, 0.5312, 0.75, 0.5312, 0.75, 0.5, 0.75, 0.2188, 0.75, 0.25, 0.75, 0.25, 0.75, 0.2188, 0.75, 0.9062, 0.75, 0.9375, 0.75, 0.9375, 0.75, 0.9062, 0.75, 0.625, 0.75, 0.6562, 0.75, 0.6562, 0.75, 0.625, 0.75, 0.3438, 0.75, 0.375, 0.75, 0.375, 0.75, 0.3438, 0.75, 0.0625, 0.75, 0.09375, 0.75, 0.09375, 0.75, 0.0625, 0.75, 0.75, 0.75, 0.7813, 0.75, 0.7813, 0.75, 0.75, 0.75, 0.4688, 0.75, 0.5, 0.75, 0.5, 0.75, 0.4688, 0.75, 0.1875, 0.75, 0.2188, 0.75, 0.2188, 0.75, 0.1875, 0.75, 0.5625, 0.75, 0.5938, 0.75, 0.5938, 0.75, 0.5625, 0.75, 0.2812, 0.75, 0.3125, 0.75, 0.3125, 0.75, 0.2812, 0.75, 0.2032, 0.01461, 0.2032, 0.01461, 0.25, 0.01, 0.0, 0.75, 0.03125, 0.75, 0.03125, 0.75, 0.0, 0.75, 0.1582, 0.02827, 0.1582, 0.02827, 0.2032, 0.01461, 0.8125, 0.75, 0.8438, 0.75, 0.8438, 0.75, 0.8125, 0.75, 0.5312, 0.75, 0.5625, 0.75, 0.5625, 0.75, 0.5312, 0.75, 0.1167, 0.05045, 0.1167, 0.05045, 0.1582, 0.02827, 0.25, 0.75, 0.2812, 0.75, 0.2812, 0.75, 0.25, 0.75, 0.08029, 0.08029, 0.08029, 0.08029, 0.1167, 0.05045, 0.05045, 0.1167, 0.05045, 0.1167, 0.08029, 0.08029, 0.7813, 0.75, 0.8125, 0.75, 0.8125, 0.75, 0.7813, 0.75, 0.02827, 0.1582, 0.02827, 0.1582, 0.05045, 0.1167, 0.5, 0.75, 0.5312, 0.75, 0.5312, 0.75, 0.5, 0.75, 0.2188, 0.75, 0.25, 0.75, 0.25, 0.75, 0.2188, 0.75, 0.01461, 0.2032, 0.01461, 0.2032, 0.02827, 0.1582, 0.01, 0.25, 0.01, 0.25, 0.01461, 0.2032, 0.75, 0.75, 0.7813, 0.75, 0.7813, 0.75, 0.75, 0.75, 0.01461, 0.2968, 0.01461, 0.2968, 0.01, 0.25, 0.4688, 0.75, 0.5, 0.75, 0.5, 0.75, 0.4688, 0.75, 0.1875, 0.75, 0.2188, 0.75, 0.2188, 0.75, 0.1875, 0.75, 0.02827, 0.3418, 0.02827, 0.3418, 0.01461, 0.2968, 0.05045, 0.3833, 0.05045, 0.3833, 0.02827, 0.3418, 0.2968, 0.4854, 0.2968, 0.4854, 0.25, 0.49, 0.7188, 0.75, 0.75, 0.75, 0.75, 0.75, 0.7188, 0.75, 0.08029, 0.4197, 0.08029, 0.4197, 0.05045, 0.3833, 0.4375, 0.75, 0.4688, 0.75, 0.4688, 0.75, 0.4375, 0.75, 0.3418, 0.4717, 0.3418, 0.4717, 0.2968, 0.4854, 0.9688, 0.75, 1.0, 0.75, 1.0, 0.75, 0.9688, 0.75, 0.1562, 0.75, 0.1875, 0.75, 0.1875, 0.75, 0.1562, 0.75, 0.1167, 0.4496, 0.1167, 0.4496, 0.08029, 0.4197, 0.3833, 0.4496, 0.3833, 0.4496, 0.3418, 0.4717])
me_cylinder_002.update()
me_cube_002 = bpy.data.meshes.new('Cube.002')
me_cube_002.from_pydata([(0.003768, -0.003619, -0.00323), (0.003768, -0.003619, -0.00173), (0.003768, 0.003619, -0.00323), (0.003768, 0.003619, -0.00173), (-0.003344, 0.003619, -0.00323), (-0.003344, 0.003619, -0.00173), (-0.003344, -0.003619, -0.00323), (-0.003344, -0.003619, -0.00173), (-0.007414, -0.003527, -0.001343), (-0.009024, -0.001879, -0.0005966), (-0.008219, -0.003292, -0.0009698), (-0.008808, -0.002689, -0.0006966), (-0.009024, -0.001879, 0.0009034), (-0.007414, -0.003527, 0.0001569), (-0.008808, -0.002689, 0.0008034), (-0.008219, -0.003292, 0.0005302), (-0.009024, 0.001879, -0.0005966), (-0.007414, 0.003527, -0.001343), (-0.008808, 0.002689, -0.0006966), (-0.008219, 0.003292, -0.0009698), (-0.007414, 0.003527, 0.0001569), (-0.009024, 0.001879, 0.0009034), (-0.008219, 0.003292, 0.0005302), (-0.008808, 0.002689, 0.0008034)], [], [(6, 7, 13, 8), (4, 5, 3, 2), (2, 3, 1, 0), (5, 20, 22, 23, 21, 12, 14, 15, 13, 7), (4, 2, 0, 6), (17, 20, 5, 4), (3, 5, 7, 1), (9, 12, 21, 16), (0, 1, 7, 6), (8, 13, 15, 10), (10, 15, 14, 11), (11, 14, 12, 9), (20, 17, 19, 22), (22, 19, 18, 23), (23, 18, 16, 21), (16, 18, 19, 17, 4, 6, 8, 10, 11, 9)])
_k = {(3, 5): 1.0, (0, 2): 1.0, (1, 3): 1.0, (0, 6): 1.0, (2, 4): 1.0, (1, 7): 1.0, (5, 7): 1.0, (4, 6): 1.0, (6, 7): 1.0, (4, 5): 1.0, (8, 10): 1.0, (8, 13): 1.0, (13, 15): 1.0, (10, 11): 1.0, (14, 15): 1.0, (9, 11): 1.0, (12, 14): 1.0, (9, 12): 1.0, (20, 22): 1.0, (17, 20): 1.0, (17, 19): 1.0, (22, 23): 1.0, (18, 19): 1.0, (21, 23): 1.0, (16, 18): 1.0, (16, 21): 1.0, (9, 16): 1.0, (4, 17): 1.0, (6, 8): 1.0, (12, 21): 1.0, (7, 13): 1.0, (5, 20): 1.0}
me_cube_002.attributes.new('crease_edge', 'FLOAT', 'EDGE').data.foreach_set('value', [_k.get((min(e.vertices), max(e.vertices)), 0.0) for e in me_cube_002.edges])
_uv = me_cube_002.uv_layers.new(name='UVMap')
_uv.uv.foreach_set('vector', [0.375, 0.875, 0.4167, 0.875, 0.3868, 0.9646, 0.375, 0.9646, 0.375, 0.375, 0.4167, 0.375, 0.4583, 0.5, 0.375, 0.5, 0.375, 0.5, 0.4583, 0.5, 0.4583, 0.75, 0.375, 0.75, 0.6667, 0.5, 0.8159, 0.5, 0.8455, 0.5076, 0.8671, 0.5288, 0.875, 0.5577, 0.875, 0.6923, 0.8671, 0.7212, 0.8455, 0.7424, 0.8159, 0.75, 0.6667, 0.75, 0.25, 0.5, 0.375, 0.5, 0.375, 0.75, 0.25, 0.75, 0.375, 0.2854, 0.3868, 0.2854, 0.4167, 0.375, 0.375, 0.375, 0.4583, 0.5, 0.6667, 0.5, 0.6667, 0.75, 0.4583, 0.75, 0.375, 0.0577, 0.375, 0.0577, 0.375, 0.1923, 0.375, 0.1923, 0.375, 0.75, 0.4583, 0.75, 0.4167, 0.875, 0.375, 0.875, 0.375, 0.9646, 0.3868, 0.9646, 0.3809, 0.9824, 0.375, 0.9824, 0.375, 0.9824, 0.3809, 0.9824, 0.375, 1.0, 0.375, 1.0, 0.375, 0.0, 0.375, 0.0, 0.375, 0.0577, 0.375, 0.0577, 0.3868, 0.2854, 0.375, 0.2854, 0.375, 0.2676, 0.3809, 0.2676, 0.3809, 0.2676, 0.375, 0.2676, 0.375, 0.2213, 0.375, 0.2213, 0.375, 0.2213, 0.375, 0.2213, 0.375, 0.1923, 0.375, 0.1923, 0.125, 0.5577, 0.1297, 0.5288, 0.1427, 0.5076, 0.1604, 0.5, 0.25, 0.5, 0.25, 0.75, 0.1604, 0.75, 0.1427, 0.7424, 0.1297, 0.7212, 0.125, 0.6923])
me_cube_002.update()
me_cube_003 = bpy.data.meshes.new('Cube.003')
me_cube_003.from_pydata([(-0.01, -0.01, -0.01), (-0.01, -0.01, 0.01), (-0.01, 0.01, -0.01), (-0.01, 0.01, 0.01), (0.01, -0.01, -0.01), (0.01, -0.01, 0.01), (0.01, 0.01, -0.01), (0.01, 0.01, 0.01)], [], [(0, 1, 3, 2), (2, 3, 7, 6), (6, 7, 5, 4), (4, 5, 1, 0), (2, 6, 4, 0), (7, 3, 1, 5)])
_uv = me_cube_003.uv_layers.new(name='UVMap')
_uv.uv.foreach_set('vector', [0.375, 0.0, 0.625, 0.0, 0.625, 0.25, 0.375, 0.25, 0.375, 0.25, 0.625, 0.25, 0.625, 0.5, 0.375, 0.5, 0.375, 0.5, 0.625, 0.5, 0.625, 0.75, 0.375, 0.75, 0.375, 0.75, 0.625, 0.75, 0.625, 1.0, 0.375, 1.0, 0.125, 0.5, 0.375, 0.5, 0.375, 0.75, 0.125, 0.75, 0.625, 0.5, 0.875, 0.5, 0.875, 0.75, 0.625, 0.75])
me_cube_003.update()

# ---- objects
ob_plane = bpy.data.objects.new('Plane', me_plane)
ob_plane_001 = bpy.data.objects.new('Plane.001', me_plane_001)
ob_cylinder = bpy.data.objects.new('Cylinder', me_cylinder_001)
ob_cylinder_001 = bpy.data.objects.new('Cylinder.001', me_cylinder_002)
ob_cube = bpy.data.objects.new('Cube', me_cube_002)
ob_cube_001 = bpy.data.objects.new('Cube.001', me_cube_003)

# ---- transforms, parenting, visibility, modifiers, constraints
ob_plane.location = (0.0, 0.0, 0.005035)
ob_plane.rotation_euler = (0.0, -0.0, -0.7854)
ob_plane_001.location = (0.0, 0.0, -0.001703)
ob_plane_001.rotation_euler = (0.0, -0.0, -0.7854)
ob_cylinder.location = (0.02121, 0.0, -0.0001276)
ob_cylinder.rotation_euler = (0.0, -0.0, -0.7854)
ob_cylinder.display_type = 'WIRE'
ob_cylinder_001.location = (0.01414, 0.0, -0.0004406)
ob_cylinder_001.rotation_euler = (0.0, -0.0, -0.7854)
ob_cylinder_001.display_type = 'WIRE'
ob_cube.location = (0.02121, 0.0, 0.002479)
_m = ob_cube.modifiers.new('Subdivision', 'SUBSURF')
_m.levels = 4
_m = ob_cube.modifiers.new('Boolean', 'BOOLEAN')
_m.object = ob_cylinder
_m = ob_cube.modifiers.new('Boolean.001', 'BOOLEAN')
_m.object = ob_cylinder_001
_m.operation = 'UNION'
_m = ob_cube.modifiers.new('Boolean.002', 'BOOLEAN')
_m.object = ob_cube_001
_m = ob_cube.modifiers.new('Auto Smooth', 'NODES')
_m.node_group = ng_auto_smooth
_gi = [s.identifier for s in ng_auto_smooth.interface.items_tree if s.item_type == 'SOCKET' and s.in_out == 'INPUT']
_m[_gi[1]] = 0.5236  # Angle
ob_cube_001.location = (0.008868, 3.497e-05, 0.003758)
ob_cube_001.scale = (0.3534, 0.3534, 0.587)
ob_cube_001.display_type = 'BOUNDS'

# ---- collection membership
col_collection.objects.link(ob_plane)
col_collection.objects.link(ob_plane_001)
col_collection.objects.link(ob_cylinder)
col_collection.objects.link(ob_cylinder_001)
col_collection.objects.link(ob_cube)
col_collection.objects.link(ob_cube_001)

# ---- scene / render settings (as saved in the file)
scene.frame_start = 1; scene.frame_end = 250; scene.frame_set(2)
scene.render.engine = 'BLENDER_EEVEE_NEXT'
scene.cycles.sampling_pattern = 'TABULATED_SOBOL'
scene.cycles.use_light_tree = False
scene.view_settings.view_transform = 'Filmic'
bpy.context.view_layer.update()

# ---- added for rendering (the .blend has no active camera and no usable light): camera, sun
cam_auto = bpy.data.cameras.new('AutoCamera')
cam_auto.lens = 50.0
cam_auto.sensor_width = 36.0
cam_auto.clip_end = 1000.0
ob_auto_camera = bpy.data.objects.new('AutoCamera', cam_auto)
scene.collection.objects.link(ob_auto_camera)
ob_auto_camera.location = (0.186781, -0.222054, 0.151794)
ob_auto_camera.rotation_euler = (1.09748, -7.21219e-08, 0.694738)
scene.camera = ob_auto_camera
light_auto_sun = bpy.data.lights.new('AutoSun', 'SUN')
light_auto_sun.energy = 3.0
light_auto_sun.angle = 0.0523599
ob_auto_sun = bpy.data.objects.new('AutoSun', light_auto_sun)
scene.collection.objects.link(ob_auto_sun)
ob_auto_sun.rotation_euler = (0.872665, 0.174533, 0.523599)
bpy.context.view_layer.update()
